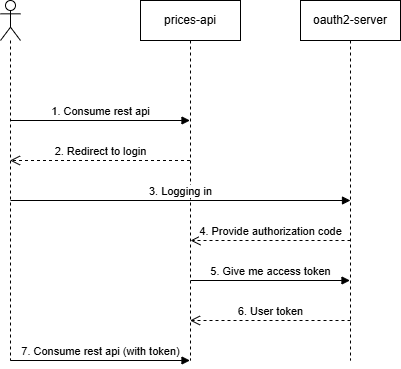

The diagram above was exported from draw.io. Its source (the exported page's mxGraphModel, read from the mxfile embedded in the PNG):
<mxGraphModel dx="1434" dy="746" grid="1" gridSize="10" guides="1" tooltips="1" connect="1" arrows="1" fold="1" page="1" pageScale="1" pageWidth="827" pageHeight="1169" math="0" shadow="0">
  <root>
    <mxCell id="0" />
    <mxCell id="1" parent="0" />
    <mxCell id="DUVWEhd_VqjHrb-egvoc-7" value="prices-api" style="shape=umlLifeline;perimeter=lifelinePerimeter;whiteSpace=wrap;html=1;container=1;dropTarget=0;collapsible=0;recursiveResize=0;outlineConnect=0;portConstraint=eastwest;newEdgeStyle={&quot;curved&quot;:0,&quot;rounded&quot;:0};" vertex="1" parent="1">
      <mxGeometry x="190" y="120" width="100" height="360" as="geometry" />
    </mxCell>
    <mxCell id="DUVWEhd_VqjHrb-egvoc-8" value="" style="shape=umlLifeline;perimeter=lifelinePerimeter;whiteSpace=wrap;html=1;container=1;dropTarget=0;collapsible=0;recursiveResize=0;outlineConnect=0;portConstraint=eastwest;newEdgeStyle={&quot;curved&quot;:0,&quot;rounded&quot;:0};participant=umlActor;" vertex="1" parent="1">
      <mxGeometry x="50" y="120" width="20" height="360" as="geometry" />
    </mxCell>
    <mxCell id="DUVWEhd_VqjHrb-egvoc-9" value="oauth2-server" style="shape=umlLifeline;perimeter=lifelinePerimeter;whiteSpace=wrap;html=1;container=1;dropTarget=0;collapsible=0;recursiveResize=0;outlineConnect=0;portConstraint=eastwest;newEdgeStyle={&quot;curved&quot;:0,&quot;rounded&quot;:0};" vertex="1" parent="1">
      <mxGeometry x="350" y="120" width="100" height="360" as="geometry" />
    </mxCell>
    <mxCell id="DUVWEhd_VqjHrb-egvoc-10" value="1. Consume rest api" style="html=1;verticalAlign=bottom;endArrow=block;curved=0;rounded=0;" edge="1" parent="1" target="DUVWEhd_VqjHrb-egvoc-7">
      <mxGeometry width="80" relative="1" as="geometry">
        <mxPoint x="60" y="240" as="sourcePoint" />
        <mxPoint x="229.5" y="240" as="targetPoint" />
      </mxGeometry>
    </mxCell>
    <mxCell id="DUVWEhd_VqjHrb-egvoc-11" value="2. Redirect to login" style="html=1;verticalAlign=bottom;endArrow=open;dashed=1;endSize=8;curved=0;rounded=0;" edge="1" parent="1" source="DUVWEhd_VqjHrb-egvoc-7">
      <mxGeometry relative="1" as="geometry">
        <mxPoint x="230" y="280" as="sourcePoint" />
        <mxPoint x="59.5" y="280" as="targetPoint" />
      </mxGeometry>
    </mxCell>
    <mxCell id="DUVWEhd_VqjHrb-egvoc-12" value="3. Logging in" style="html=1;verticalAlign=bottom;endArrow=block;curved=0;rounded=0;align=center;" edge="1" parent="1">
      <mxGeometry width="80" relative="1" as="geometry">
        <mxPoint x="60" y="320" as="sourcePoint" />
        <mxPoint x="400" y="320" as="targetPoint" />
      </mxGeometry>
    </mxCell>
    <mxCell id="DUVWEhd_VqjHrb-egvoc-13" value="4. Provide authorization code" style="html=1;verticalAlign=bottom;endArrow=open;dashed=1;endSize=8;curved=0;rounded=0;" edge="1" parent="1">
      <mxGeometry relative="1" as="geometry">
        <mxPoint x="400" y="360" as="sourcePoint" />
        <mxPoint x="240" y="360" as="targetPoint" />
      </mxGeometry>
    </mxCell>
    <mxCell id="DUVWEhd_VqjHrb-egvoc-14" value="5. Give me access token" style="html=1;verticalAlign=bottom;endArrow=block;curved=0;rounded=0;" edge="1" parent="1" target="DUVWEhd_VqjHrb-egvoc-9">
      <mxGeometry width="80" relative="1" as="geometry">
        <mxPoint x="240" y="400" as="sourcePoint" />
        <mxPoint x="140" y="400" as="targetPoint" />
      </mxGeometry>
    </mxCell>
    <mxCell id="DUVWEhd_VqjHrb-egvoc-15" value="6. User token" style="html=1;verticalAlign=bottom;endArrow=open;dashed=1;endSize=8;curved=0;rounded=0;" edge="1" parent="1" target="DUVWEhd_VqjHrb-egvoc-7">
      <mxGeometry relative="1" as="geometry">
        <mxPoint x="400" y="440" as="sourcePoint" />
        <mxPoint x="330" y="440" as="targetPoint" />
      </mxGeometry>
    </mxCell>
    <mxCell id="DUVWEhd_VqjHrb-egvoc-16" value="7. Consume rest api (with token)" style="html=1;verticalAlign=bottom;endArrow=block;curved=0;rounded=0;" edge="1" parent="1" target="DUVWEhd_VqjHrb-egvoc-7">
      <mxGeometry width="80" relative="1" as="geometry">
        <mxPoint x="60" y="480" as="sourcePoint" />
        <mxPoint x="140" y="480" as="targetPoint" />
      </mxGeometry>
    </mxCell>
  </root>
</mxGraphModel>